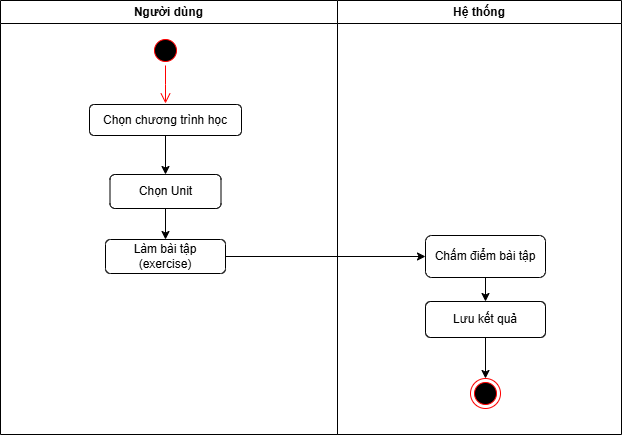

The diagram above was exported from draw.io. Its source (the exported page's mxGraphModel, read from the mxfile embedded in the PNG):
<mxGraphModel dx="1042" dy="535" grid="0" gridSize="10" guides="1" tooltips="1" connect="1" arrows="1" fold="1" page="0" pageScale="1" pageWidth="827" pageHeight="1169" math="0" shadow="0">
  <root>
    <mxCell id="0" />
    <mxCell id="1" parent="0" />
    <mxCell id="dxbuvGVffb4Tyy7gxqSZ-4" value="Người dùng" style="swimlane;whiteSpace=wrap;html=1;" vertex="1" parent="1">
      <mxGeometry x="176" y="301" width="337" height="434" as="geometry" />
    </mxCell>
    <mxCell id="dxbuvGVffb4Tyy7gxqSZ-13" value="" style="ellipse;html=1;shape=startState;fillColor=#000000;strokeColor=#ff0000;" vertex="1" parent="dxbuvGVffb4Tyy7gxqSZ-4">
      <mxGeometry x="150" y="35" width="30" height="30" as="geometry" />
    </mxCell>
    <mxCell id="dxbuvGVffb4Tyy7gxqSZ-14" value="" style="edgeStyle=orthogonalEdgeStyle;html=1;verticalAlign=bottom;endArrow=open;endSize=8;strokeColor=#ff0000;rounded=0;" edge="1" source="dxbuvGVffb4Tyy7gxqSZ-13" parent="dxbuvGVffb4Tyy7gxqSZ-4">
      <mxGeometry relative="1" as="geometry">
        <mxPoint x="165" y="103" as="targetPoint" />
      </mxGeometry>
    </mxCell>
    <mxCell id="dxbuvGVffb4Tyy7gxqSZ-15" value="Chọn chương trình học" style="rounded=1;whiteSpace=wrap;html=1;" vertex="1" parent="dxbuvGVffb4Tyy7gxqSZ-4">
      <mxGeometry x="89" y="104" width="152" height="31" as="geometry" />
    </mxCell>
    <mxCell id="dxbuvGVffb4Tyy7gxqSZ-19" style="edgeStyle=orthogonalEdgeStyle;rounded=0;orthogonalLoop=1;jettySize=auto;html=1;exitX=0.5;exitY=1;exitDx=0;exitDy=0;entryX=0.5;entryY=0;entryDx=0;entryDy=0;" edge="1" parent="dxbuvGVffb4Tyy7gxqSZ-4" source="dxbuvGVffb4Tyy7gxqSZ-16" target="dxbuvGVffb4Tyy7gxqSZ-18">
      <mxGeometry relative="1" as="geometry" />
    </mxCell>
    <mxCell id="dxbuvGVffb4Tyy7gxqSZ-16" value="Chọn Unit" style="rounded=1;whiteSpace=wrap;html=1;" vertex="1" parent="dxbuvGVffb4Tyy7gxqSZ-4">
      <mxGeometry x="109.5" y="174" width="111" height="34" as="geometry" />
    </mxCell>
    <mxCell id="dxbuvGVffb4Tyy7gxqSZ-17" value="" style="endArrow=classic;html=1;rounded=0;exitX=0.5;exitY=1;exitDx=0;exitDy=0;entryX=0.5;entryY=0;entryDx=0;entryDy=0;" edge="1" parent="dxbuvGVffb4Tyy7gxqSZ-4" source="dxbuvGVffb4Tyy7gxqSZ-15" target="dxbuvGVffb4Tyy7gxqSZ-16">
      <mxGeometry width="50" height="50" relative="1" as="geometry">
        <mxPoint x="261" y="204" as="sourcePoint" />
        <mxPoint x="311" y="154" as="targetPoint" />
      </mxGeometry>
    </mxCell>
    <mxCell id="dxbuvGVffb4Tyy7gxqSZ-18" value="Làm bài tập (exercise)" style="rounded=1;whiteSpace=wrap;html=1;" vertex="1" parent="dxbuvGVffb4Tyy7gxqSZ-4">
      <mxGeometry x="105" y="239" width="120" height="34" as="geometry" />
    </mxCell>
    <mxCell id="dxbuvGVffb4Tyy7gxqSZ-5" value="Hệ thống" style="swimlane;whiteSpace=wrap;html=1;" vertex="1" parent="1">
      <mxGeometry x="513" y="301" width="284" height="434" as="geometry" />
    </mxCell>
    <mxCell id="dxbuvGVffb4Tyy7gxqSZ-26" style="edgeStyle=orthogonalEdgeStyle;rounded=0;orthogonalLoop=1;jettySize=auto;html=1;exitX=0.5;exitY=1;exitDx=0;exitDy=0;entryX=0.5;entryY=0;entryDx=0;entryDy=0;" edge="1" parent="dxbuvGVffb4Tyy7gxqSZ-5" source="dxbuvGVffb4Tyy7gxqSZ-20" target="dxbuvGVffb4Tyy7gxqSZ-25">
      <mxGeometry relative="1" as="geometry" />
    </mxCell>
    <mxCell id="dxbuvGVffb4Tyy7gxqSZ-20" value="Chấm điểm bài tập" style="rounded=1;whiteSpace=wrap;html=1;" vertex="1" parent="dxbuvGVffb4Tyy7gxqSZ-5">
      <mxGeometry x="88" y="235" width="120" height="42" as="geometry" />
    </mxCell>
    <mxCell id="dxbuvGVffb4Tyy7gxqSZ-22" value="" style="ellipse;html=1;shape=endState;fillColor=#000000;strokeColor=#ff0000;" vertex="1" parent="dxbuvGVffb4Tyy7gxqSZ-5">
      <mxGeometry x="133" y="378" width="30" height="30" as="geometry" />
    </mxCell>
    <mxCell id="dxbuvGVffb4Tyy7gxqSZ-27" style="edgeStyle=orthogonalEdgeStyle;rounded=0;orthogonalLoop=1;jettySize=auto;html=1;exitX=0.5;exitY=1;exitDx=0;exitDy=0;entryX=0.5;entryY=0;entryDx=0;entryDy=0;" edge="1" parent="dxbuvGVffb4Tyy7gxqSZ-5" source="dxbuvGVffb4Tyy7gxqSZ-25" target="dxbuvGVffb4Tyy7gxqSZ-22">
      <mxGeometry relative="1" as="geometry" />
    </mxCell>
    <mxCell id="dxbuvGVffb4Tyy7gxqSZ-25" value="Lưu kết quả" style="rounded=1;whiteSpace=wrap;html=1;" vertex="1" parent="dxbuvGVffb4Tyy7gxqSZ-5">
      <mxGeometry x="88" y="301" width="120" height="36" as="geometry" />
    </mxCell>
    <mxCell id="dxbuvGVffb4Tyy7gxqSZ-21" style="edgeStyle=orthogonalEdgeStyle;rounded=0;orthogonalLoop=1;jettySize=auto;html=1;exitX=1;exitY=0.5;exitDx=0;exitDy=0;entryX=0;entryY=0.5;entryDx=0;entryDy=0;" edge="1" parent="1" source="dxbuvGVffb4Tyy7gxqSZ-18" target="dxbuvGVffb4Tyy7gxqSZ-20">
      <mxGeometry relative="1" as="geometry" />
    </mxCell>
  </root>
</mxGraphModel>